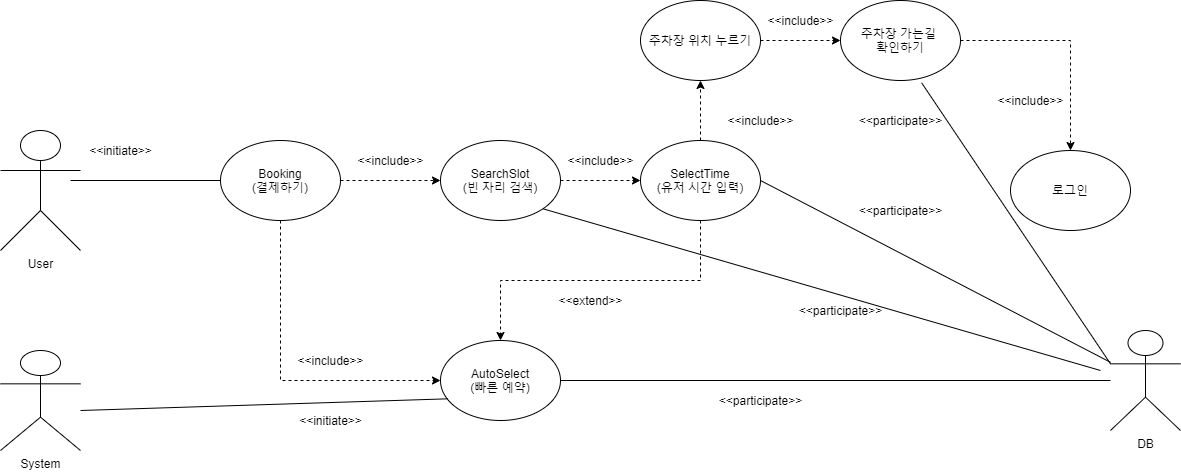

The diagram above was exported from draw.io. Its source (the exported page's mxGraphModel, read from the mxfile embedded in the PNG):
<mxGraphModel dx="1038" dy="491" grid="1" gridSize="10" guides="1" tooltips="1" connect="1" arrows="1" fold="1" page="1" pageScale="1" pageWidth="2000" pageHeight="1000" math="0" shadow="0">
  <root>
    <mxCell id="0" />
    <mxCell id="1" parent="0" />
    <mxCell id="n2IBipd57skPiPMkp1QA-1" value="User" style="shape=umlActor;verticalLabelPosition=bottom;verticalAlign=top;html=1;outlineConnect=0;" parent="1" vertex="1">
      <mxGeometry x="240" y="450" width="80" height="120" as="geometry" />
    </mxCell>
    <mxCell id="n2IBipd57skPiPMkp1QA-17" style="edgeStyle=orthogonalEdgeStyle;rounded=0;orthogonalLoop=1;jettySize=auto;html=1;exitX=1;exitY=0.5;exitDx=0;exitDy=0;entryX=0;entryY=0.5;entryDx=0;entryDy=0;dashed=1;" parent="1" source="n2IBipd57skPiPMkp1QA-2" target="n2IBipd57skPiPMkp1QA-3" edge="1">
      <mxGeometry relative="1" as="geometry" />
    </mxCell>
    <mxCell id="AMz8YMX0uOOmYNpxZwOc-6" style="edgeStyle=orthogonalEdgeStyle;rounded=0;orthogonalLoop=1;jettySize=auto;html=1;exitX=0.5;exitY=1;exitDx=0;exitDy=0;entryX=0;entryY=0.5;entryDx=0;entryDy=0;dashed=1;" edge="1" parent="1" source="n2IBipd57skPiPMkp1QA-2" target="n2IBipd57skPiPMkp1QA-7">
      <mxGeometry relative="1" as="geometry" />
    </mxCell>
    <mxCell id="n2IBipd57skPiPMkp1QA-2" value="Booking&lt;br&gt;(결제하기)" style="ellipse;whiteSpace=wrap;html=1;" parent="1" vertex="1">
      <mxGeometry x="460" y="460" width="120" height="80" as="geometry" />
    </mxCell>
    <mxCell id="AMz8YMX0uOOmYNpxZwOc-10" style="edgeStyle=orthogonalEdgeStyle;rounded=0;orthogonalLoop=1;jettySize=auto;html=1;exitX=1;exitY=0.5;exitDx=0;exitDy=0;entryX=0;entryY=0.5;entryDx=0;entryDy=0;dashed=1;" edge="1" parent="1" source="n2IBipd57skPiPMkp1QA-3" target="n2IBipd57skPiPMkp1QA-4">
      <mxGeometry relative="1" as="geometry" />
    </mxCell>
    <mxCell id="n2IBipd57skPiPMkp1QA-3" value="SearchSlot&lt;br&gt;(빈 자리 검색)" style="ellipse;whiteSpace=wrap;html=1;" parent="1" vertex="1">
      <mxGeometry x="680" y="460" width="120" height="80" as="geometry" />
    </mxCell>
    <mxCell id="n2IBipd57skPiPMkp1QA-13" style="edgeStyle=orthogonalEdgeStyle;rounded=0;orthogonalLoop=1;jettySize=auto;html=1;exitX=0.5;exitY=0;exitDx=0;exitDy=0;entryX=0.5;entryY=1;entryDx=0;entryDy=0;dashed=1;" parent="1" source="n2IBipd57skPiPMkp1QA-4" target="n2IBipd57skPiPMkp1QA-5" edge="1">
      <mxGeometry relative="1" as="geometry" />
    </mxCell>
    <mxCell id="AMz8YMX0uOOmYNpxZwOc-2" style="edgeStyle=orthogonalEdgeStyle;rounded=0;orthogonalLoop=1;jettySize=auto;html=1;exitX=0.5;exitY=1;exitDx=0;exitDy=0;entryX=0.5;entryY=0;entryDx=0;entryDy=0;dashed=1;" edge="1" parent="1" source="n2IBipd57skPiPMkp1QA-4" target="n2IBipd57skPiPMkp1QA-7">
      <mxGeometry relative="1" as="geometry" />
    </mxCell>
    <mxCell id="n2IBipd57skPiPMkp1QA-4" value="SelectTime&lt;br&gt;(유저 시간 입력)" style="ellipse;whiteSpace=wrap;html=1;" parent="1" vertex="1">
      <mxGeometry x="880" y="460" width="120" height="80" as="geometry" />
    </mxCell>
    <mxCell id="n2IBipd57skPiPMkp1QA-12" style="edgeStyle=orthogonalEdgeStyle;rounded=0;orthogonalLoop=1;jettySize=auto;html=1;exitX=1;exitY=0.5;exitDx=0;exitDy=0;entryX=0;entryY=0.5;entryDx=0;entryDy=0;dashed=1;" parent="1" source="n2IBipd57skPiPMkp1QA-5" target="n2IBipd57skPiPMkp1QA-6" edge="1">
      <mxGeometry relative="1" as="geometry" />
    </mxCell>
    <mxCell id="n2IBipd57skPiPMkp1QA-5" value="주차장 위치 누르기" style="ellipse;whiteSpace=wrap;html=1;" parent="1" vertex="1">
      <mxGeometry x="880" y="320" width="120" height="80" as="geometry" />
    </mxCell>
    <mxCell id="n2IBipd57skPiPMkp1QA-10" style="edgeStyle=orthogonalEdgeStyle;rounded=0;orthogonalLoop=1;jettySize=auto;html=1;exitX=1;exitY=0.5;exitDx=0;exitDy=0;dashed=1;" parent="1" source="n2IBipd57skPiPMkp1QA-6" target="n2IBipd57skPiPMkp1QA-8" edge="1">
      <mxGeometry relative="1" as="geometry" />
    </mxCell>
    <mxCell id="n2IBipd57skPiPMkp1QA-6" value="주차장 가는길 &lt;br&gt;확인하기" style="ellipse;whiteSpace=wrap;html=1;" parent="1" vertex="1">
      <mxGeometry x="1080" y="320" width="120" height="80" as="geometry" />
    </mxCell>
    <mxCell id="n2IBipd57skPiPMkp1QA-7" value="AutoSelect&lt;br&gt;(빠른 예약)" style="ellipse;whiteSpace=wrap;html=1;" parent="1" vertex="1">
      <mxGeometry x="680" y="660" width="120" height="80" as="geometry" />
    </mxCell>
    <mxCell id="n2IBipd57skPiPMkp1QA-8" value="로그인" style="ellipse;whiteSpace=wrap;html=1;" parent="1" vertex="1">
      <mxGeometry x="1250" y="470" width="120" height="80" as="geometry" />
    </mxCell>
    <mxCell id="n2IBipd57skPiPMkp1QA-11" value="&amp;lt;&amp;lt;include&amp;gt;&amp;gt;" style="text;html=1;align=center;verticalAlign=middle;resizable=0;points=[];autosize=1;strokeColor=none;" parent="1" vertex="1">
      <mxGeometry x="1230" y="410" width="80" height="20" as="geometry" />
    </mxCell>
    <mxCell id="n2IBipd57skPiPMkp1QA-18" value="" style="endArrow=none;html=1;entryX=0;entryY=0.5;entryDx=0;entryDy=0;" parent="1" target="n2IBipd57skPiPMkp1QA-2" edge="1">
      <mxGeometry width="50" height="50" relative="1" as="geometry">
        <mxPoint x="310" y="500" as="sourcePoint" />
        <mxPoint x="360" y="450" as="targetPoint" />
      </mxGeometry>
    </mxCell>
    <mxCell id="n2IBipd57skPiPMkp1QA-19" value="&amp;lt;&amp;lt;include&amp;gt;&amp;gt;" style="text;html=1;align=center;verticalAlign=middle;resizable=0;points=[];autosize=1;strokeColor=none;" parent="1" vertex="1">
      <mxGeometry x="1000" y="330" width="80" height="20" as="geometry" />
    </mxCell>
    <mxCell id="n2IBipd57skPiPMkp1QA-20" value="&amp;lt;&amp;lt;include&amp;gt;&amp;gt;" style="text;html=1;align=center;verticalAlign=middle;resizable=0;points=[];autosize=1;strokeColor=none;" parent="1" vertex="1">
      <mxGeometry x="960" y="430" width="80" height="20" as="geometry" />
    </mxCell>
    <mxCell id="n2IBipd57skPiPMkp1QA-23" value="&amp;lt;&amp;lt;include&amp;gt;&amp;gt;" style="text;html=1;align=center;verticalAlign=middle;resizable=0;points=[];autosize=1;strokeColor=none;" parent="1" vertex="1">
      <mxGeometry x="590" y="470" width="80" height="20" as="geometry" />
    </mxCell>
    <mxCell id="n2IBipd57skPiPMkp1QA-24" value="&amp;lt;&amp;lt;initiate&amp;gt;&amp;gt;" style="text;html=1;align=center;verticalAlign=middle;resizable=0;points=[];autosize=1;strokeColor=none;" parent="1" vertex="1">
      <mxGeometry x="320" y="460" width="80" height="20" as="geometry" />
    </mxCell>
    <mxCell id="n2IBipd57skPiPMkp1QA-26" value="System" style="shape=umlActor;verticalLabelPosition=bottom;verticalAlign=top;html=1;outlineConnect=0;" parent="1" vertex="1">
      <mxGeometry x="240" y="670" width="80" height="100" as="geometry" />
    </mxCell>
    <mxCell id="n2IBipd57skPiPMkp1QA-27" value="" style="endArrow=none;html=1;entryX=0.06;entryY=0.729;entryDx=0;entryDy=0;entryPerimeter=0;" parent="1" target="n2IBipd57skPiPMkp1QA-7" edge="1">
      <mxGeometry width="50" height="50" relative="1" as="geometry">
        <mxPoint x="320" y="730" as="sourcePoint" />
        <mxPoint x="370" y="680" as="targetPoint" />
      </mxGeometry>
    </mxCell>
    <mxCell id="n2IBipd57skPiPMkp1QA-28" value="&amp;lt;&amp;lt;initiate&amp;gt;&amp;gt;" style="text;html=1;align=center;verticalAlign=middle;resizable=0;points=[];autosize=1;strokeColor=none;" parent="1" vertex="1">
      <mxGeometry x="530" y="730" width="80" height="20" as="geometry" />
    </mxCell>
    <mxCell id="n2IBipd57skPiPMkp1QA-29" value="DB" style="shape=umlActor;verticalLabelPosition=bottom;verticalAlign=top;html=1;outlineConnect=0;" parent="1" vertex="1">
      <mxGeometry x="1350" y="650" width="70" height="100" as="geometry" />
    </mxCell>
    <mxCell id="n2IBipd57skPiPMkp1QA-30" value="" style="endArrow=none;html=1;exitX=1;exitY=0.5;exitDx=0;exitDy=0;" parent="1" target="n2IBipd57skPiPMkp1QA-29" edge="1" source="n2IBipd57skPiPMkp1QA-7">
      <mxGeometry width="50" height="50" relative="1" as="geometry">
        <mxPoint x="1000" y="650" as="sourcePoint" />
        <mxPoint x="1350" y="710" as="targetPoint" />
        <Array as="points" />
      </mxGeometry>
    </mxCell>
    <mxCell id="n2IBipd57skPiPMkp1QA-31" value="" style="endArrow=none;html=1;exitX=1;exitY=0.5;exitDx=0;exitDy=0;" parent="1" source="n2IBipd57skPiPMkp1QA-4" target="n2IBipd57skPiPMkp1QA-29" edge="1">
      <mxGeometry width="50" height="50" relative="1" as="geometry">
        <mxPoint x="1130" y="580" as="sourcePoint" />
        <mxPoint x="1180" y="530" as="targetPoint" />
      </mxGeometry>
    </mxCell>
    <mxCell id="n2IBipd57skPiPMkp1QA-32" value="" style="endArrow=none;html=1;entryX=0.676;entryY=1.029;entryDx=0;entryDy=0;entryPerimeter=0;exitX=0;exitY=0.3333333333333333;exitDx=0;exitDy=0;exitPerimeter=0;" parent="1" source="n2IBipd57skPiPMkp1QA-29" target="n2IBipd57skPiPMkp1QA-6" edge="1">
      <mxGeometry width="50" height="50" relative="1" as="geometry">
        <mxPoint x="1130" y="580" as="sourcePoint" />
        <mxPoint x="1180" y="530" as="targetPoint" />
      </mxGeometry>
    </mxCell>
    <mxCell id="n2IBipd57skPiPMkp1QA-33" value="" style="endArrow=none;html=1;entryX=1;entryY=1;entryDx=0;entryDy=0;" parent="1" target="n2IBipd57skPiPMkp1QA-3" edge="1">
      <mxGeometry width="50" height="50" relative="1" as="geometry">
        <mxPoint x="1340" y="690" as="sourcePoint" />
        <mxPoint x="1080" y="530" as="targetPoint" />
        <Array as="points" />
      </mxGeometry>
    </mxCell>
    <mxCell id="n2IBipd57skPiPMkp1QA-34" value="&amp;lt;&amp;lt;participate&amp;gt;&amp;gt;" style="text;html=1;align=center;verticalAlign=middle;resizable=0;points=[];autosize=1;strokeColor=none;" parent="1" vertex="1">
      <mxGeometry x="1030" y="620" width="100" height="20" as="geometry" />
    </mxCell>
    <mxCell id="n2IBipd57skPiPMkp1QA-35" value="&amp;lt;&amp;lt;participate&amp;gt;&amp;gt;" style="text;html=1;align=center;verticalAlign=middle;resizable=0;points=[];autosize=1;strokeColor=none;" parent="1" vertex="1">
      <mxGeometry x="950" y="710" width="100" height="20" as="geometry" />
    </mxCell>
    <mxCell id="n2IBipd57skPiPMkp1QA-36" value="&amp;lt;&amp;lt;participate&amp;gt;&amp;gt;" style="text;html=1;align=center;verticalAlign=middle;resizable=0;points=[];autosize=1;strokeColor=none;" parent="1" vertex="1">
      <mxGeometry x="1090" y="520" width="100" height="20" as="geometry" />
    </mxCell>
    <mxCell id="n2IBipd57skPiPMkp1QA-37" value="&amp;lt;&amp;lt;participate&amp;gt;&amp;gt;" style="text;html=1;align=center;verticalAlign=middle;resizable=0;points=[];autosize=1;strokeColor=none;" parent="1" vertex="1">
      <mxGeometry x="1090" y="430" width="100" height="20" as="geometry" />
    </mxCell>
    <mxCell id="AMz8YMX0uOOmYNpxZwOc-3" value="&amp;lt;&amp;lt;extend&amp;gt;&amp;gt;" style="text;html=1;align=center;verticalAlign=middle;resizable=0;points=[];autosize=1;strokeColor=none;" vertex="1" parent="1">
      <mxGeometry x="790" y="610" width="80" height="20" as="geometry" />
    </mxCell>
    <mxCell id="AMz8YMX0uOOmYNpxZwOc-7" value="&amp;lt;&amp;lt;include&amp;gt;&amp;gt;" style="text;html=1;align=center;verticalAlign=middle;resizable=0;points=[];autosize=1;strokeColor=none;" vertex="1" parent="1">
      <mxGeometry x="530" y="670" width="80" height="20" as="geometry" />
    </mxCell>
    <mxCell id="AMz8YMX0uOOmYNpxZwOc-11" value="&amp;lt;&amp;lt;include&amp;gt;&amp;gt;" style="text;html=1;align=center;verticalAlign=middle;resizable=0;points=[];autosize=1;strokeColor=none;" vertex="1" parent="1">
      <mxGeometry x="800" y="470" width="80" height="20" as="geometry" />
    </mxCell>
  </root>
</mxGraphModel>